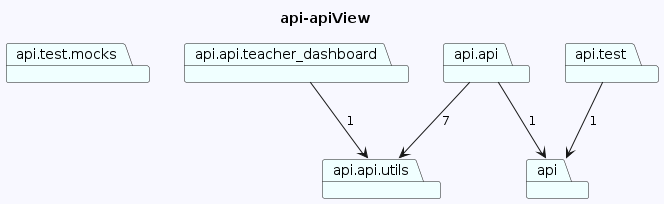

The diagram above was rendered by PlantUML. Its source (embedded in the PNG):
@startuml
skinparam backgroundColor GhostWhite
title api-apiView
package "api.test.mocks" #Azure
package "api.api.teacher_dashboard" #Azure
package "api.test" #Azure
package "api" #Azure
package "api.api" #Azure
package "api.api.utils" #Azure

"api.api.teacher_dashboard"-->"api.api.utils"  : 1
"api.test"-->"api"  : 1

"api.api"-->"api.api.utils"  : 7
"api.api"-->"api"  : 1
@enduml